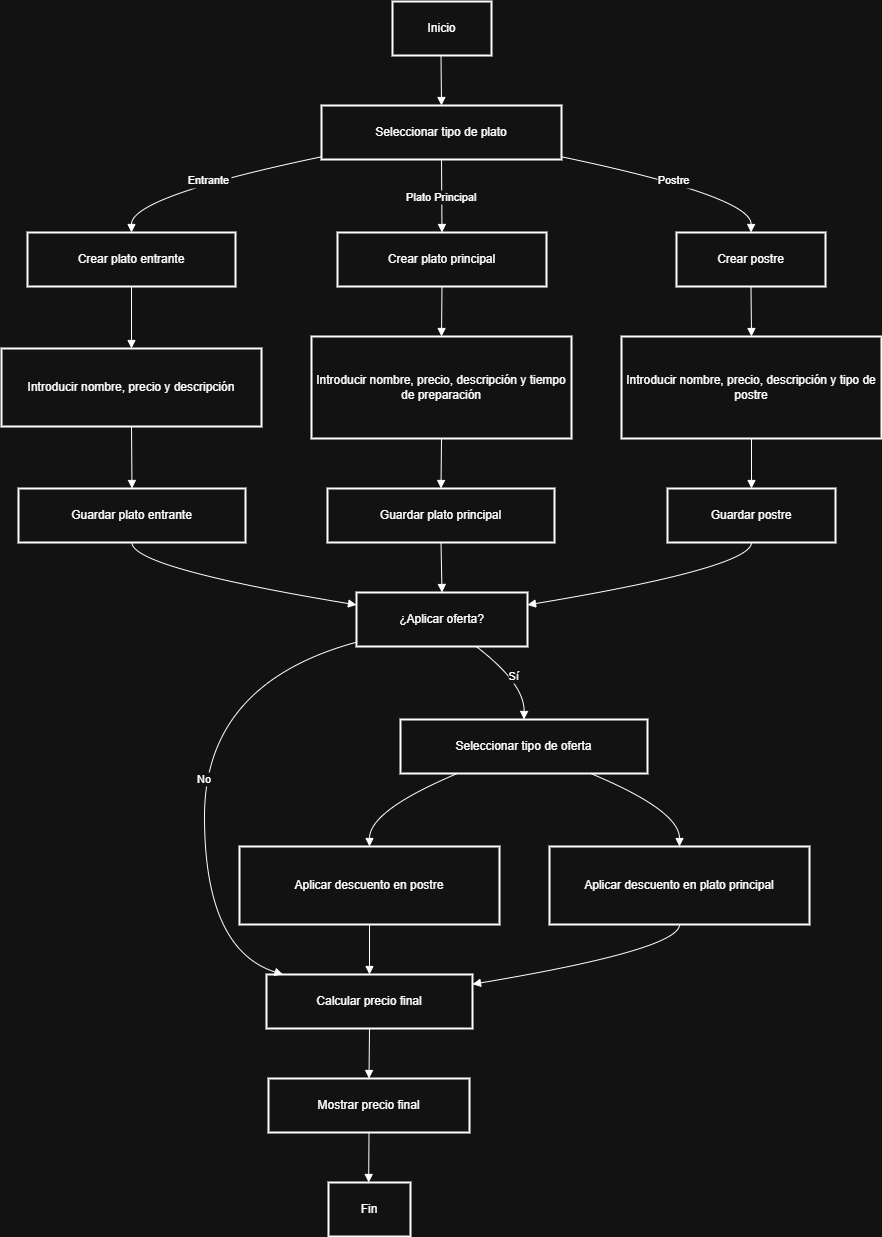

The diagram above was exported from draw.io. Its source (the exported page's mxGraphModel, read from the mxfile embedded in the PNG):
<mxGraphModel dx="2066" dy="1111" grid="1" gridSize="10" guides="1" tooltips="1" connect="1" arrows="1" fold="1" page="1" pageScale="1" pageWidth="827" pageHeight="1169" math="0" shadow="0">
  <root>
    <mxCell id="0" />
    <mxCell id="1" parent="0" />
    <mxCell id="2" value="Inicio" style="whiteSpace=wrap;strokeWidth=2;" parent="1" vertex="1">
      <mxGeometry x="399" y="8" width="99" height="54" as="geometry" />
    </mxCell>
    <mxCell id="3" value="Seleccionar tipo de plato" style="whiteSpace=wrap;strokeWidth=2;" parent="1" vertex="1">
      <mxGeometry x="328" y="112" width="240" height="54" as="geometry" />
    </mxCell>
    <mxCell id="4" value="Crear plato entrante" style="whiteSpace=wrap;strokeWidth=2;" parent="1" vertex="1">
      <mxGeometry x="34" y="239" width="208" height="54" as="geometry" />
    </mxCell>
    <mxCell id="5" value="Crear plato principal" style="whiteSpace=wrap;strokeWidth=2;" parent="1" vertex="1">
      <mxGeometry x="344" y="239" width="209" height="54" as="geometry" />
    </mxCell>
    <mxCell id="6" value="Crear postre" style="whiteSpace=wrap;strokeWidth=2;" parent="1" vertex="1">
      <mxGeometry x="683" y="239" width="149" height="54" as="geometry" />
    </mxCell>
    <mxCell id="7" value="Introducir nombre, precio y descripción" style="whiteSpace=wrap;strokeWidth=2;" parent="1" vertex="1">
      <mxGeometry x="8" y="355" width="260" height="78" as="geometry" />
    </mxCell>
    <mxCell id="8" value="Introducir nombre, precio, descripción y tiempo de preparación" style="whiteSpace=wrap;strokeWidth=2;" parent="1" vertex="1">
      <mxGeometry x="318" y="343" width="260" height="102" as="geometry" />
    </mxCell>
    <mxCell id="9" value="Introducir nombre, precio, descripción y tipo de postre" style="whiteSpace=wrap;strokeWidth=2;" parent="1" vertex="1">
      <mxGeometry x="628" y="343" width="260" height="102" as="geometry" />
    </mxCell>
    <mxCell id="10" value="Guardar plato entrante" style="whiteSpace=wrap;strokeWidth=2;" parent="1" vertex="1">
      <mxGeometry x="25" y="495" width="227" height="54" as="geometry" />
    </mxCell>
    <mxCell id="11" value="Guardar plato principal" style="whiteSpace=wrap;strokeWidth=2;" parent="1" vertex="1">
      <mxGeometry x="334" y="495" width="227" height="54" as="geometry" />
    </mxCell>
    <mxCell id="12" value="Guardar postre" style="whiteSpace=wrap;strokeWidth=2;" parent="1" vertex="1">
      <mxGeometry x="674" y="495" width="168" height="54" as="geometry" />
    </mxCell>
    <mxCell id="13" value="¿Aplicar oferta?" style="whiteSpace=wrap;strokeWidth=2;" parent="1" vertex="1">
      <mxGeometry x="363" y="599" width="171" height="54" as="geometry" />
    </mxCell>
    <mxCell id="14" value="Seleccionar tipo de oferta" style="whiteSpace=wrap;strokeWidth=2;" parent="1" vertex="1">
      <mxGeometry x="407" y="726" width="247" height="54" as="geometry" />
    </mxCell>
    <mxCell id="15" value="Calcular precio final" style="whiteSpace=wrap;strokeWidth=2;" parent="1" vertex="1">
      <mxGeometry x="273" y="981" width="206" height="54" as="geometry" />
    </mxCell>
    <mxCell id="16" value="Aplicar descuento en postre" style="whiteSpace=wrap;strokeWidth=2;" parent="1" vertex="1">
      <mxGeometry x="246" y="853" width="260" height="78" as="geometry" />
    </mxCell>
    <mxCell id="17" value="Aplicar descuento en plato principal" style="whiteSpace=wrap;strokeWidth=2;" parent="1" vertex="1">
      <mxGeometry x="556" y="853" width="260" height="78" as="geometry" />
    </mxCell>
    <mxCell id="18" value="Mostrar precio final" style="whiteSpace=wrap;strokeWidth=2;" parent="1" vertex="1">
      <mxGeometry x="275" y="1085" width="201" height="54" as="geometry" />
    </mxCell>
    <mxCell id="19" value="Fin" style="whiteSpace=wrap;strokeWidth=2;" parent="1" vertex="1">
      <mxGeometry x="335" y="1189" width="82" height="54" as="geometry" />
    </mxCell>
    <mxCell id="20" value="" style="curved=1;startArrow=none;endArrow=block;exitX=0.49;exitY=1;entryX=0.5;entryY=0;" parent="1" source="2" target="3" edge="1">
      <mxGeometry relative="1" as="geometry">
        <Array as="points" />
      </mxGeometry>
    </mxCell>
    <mxCell id="21" value="Entrante" style="curved=1;startArrow=none;endArrow=block;exitX=0;exitY=0.95;entryX=0.5;entryY=0;" parent="1" source="3" target="4" edge="1">
      <mxGeometry relative="1" as="geometry">
        <Array as="points">
          <mxPoint x="138" y="203" />
        </Array>
      </mxGeometry>
    </mxCell>
    <mxCell id="22" value="Plato Principal" style="curved=1;startArrow=none;endArrow=block;exitX=0.5;exitY=1;entryX=0.5;entryY=0;" parent="1" source="3" target="5" edge="1">
      <mxGeometry relative="1" as="geometry">
        <Array as="points" />
      </mxGeometry>
    </mxCell>
    <mxCell id="23" value="Postre" style="curved=1;startArrow=none;endArrow=block;exitX=1;exitY=0.95;entryX=0.5;entryY=0;" parent="1" source="3" target="6" edge="1">
      <mxGeometry relative="1" as="geometry">
        <Array as="points">
          <mxPoint x="758" y="203" />
        </Array>
      </mxGeometry>
    </mxCell>
    <mxCell id="24" value="" style="curved=1;startArrow=none;endArrow=block;exitX=0.5;exitY=1;entryX=0.5;entryY=0;" parent="1" source="4" target="7" edge="1">
      <mxGeometry relative="1" as="geometry">
        <Array as="points" />
      </mxGeometry>
    </mxCell>
    <mxCell id="25" value="" style="curved=1;startArrow=none;endArrow=block;exitX=0.5;exitY=1;entryX=0.5;entryY=0;" parent="1" source="5" target="8" edge="1">
      <mxGeometry relative="1" as="geometry">
        <Array as="points" />
      </mxGeometry>
    </mxCell>
    <mxCell id="26" value="" style="curved=1;startArrow=none;endArrow=block;exitX=0.5;exitY=1;entryX=0.5;entryY=0;" parent="1" source="6" target="9" edge="1">
      <mxGeometry relative="1" as="geometry">
        <Array as="points" />
      </mxGeometry>
    </mxCell>
    <mxCell id="27" value="" style="curved=1;startArrow=none;endArrow=block;exitX=0.5;exitY=1;entryX=0.5;entryY=0;" parent="1" source="7" target="10" edge="1">
      <mxGeometry relative="1" as="geometry">
        <Array as="points" />
      </mxGeometry>
    </mxCell>
    <mxCell id="28" value="" style="curved=1;startArrow=none;endArrow=block;exitX=0.5;exitY=1;entryX=0.5;entryY=0;" parent="1" source="8" target="11" edge="1">
      <mxGeometry relative="1" as="geometry">
        <Array as="points" />
      </mxGeometry>
    </mxCell>
    <mxCell id="29" value="" style="curved=1;startArrow=none;endArrow=block;exitX=0.5;exitY=1;entryX=0.5;entryY=0;" parent="1" source="9" target="12" edge="1">
      <mxGeometry relative="1" as="geometry">
        <Array as="points" />
      </mxGeometry>
    </mxCell>
    <mxCell id="30" value="" style="curved=1;startArrow=none;endArrow=block;exitX=0.5;exitY=1;entryX=0;entryY=0.23;" parent="1" source="10" target="13" edge="1">
      <mxGeometry relative="1" as="geometry">
        <Array as="points">
          <mxPoint x="138" y="574" />
        </Array>
      </mxGeometry>
    </mxCell>
    <mxCell id="31" value="" style="curved=1;startArrow=none;endArrow=block;exitX=0.5;exitY=1;entryX=0.5;entryY=0;" parent="1" source="11" target="13" edge="1">
      <mxGeometry relative="1" as="geometry">
        <Array as="points" />
      </mxGeometry>
    </mxCell>
    <mxCell id="32" value="" style="curved=1;startArrow=none;endArrow=block;exitX=0.5;exitY=1;entryX=1;entryY=0.23;" parent="1" source="12" target="13" edge="1">
      <mxGeometry relative="1" as="geometry">
        <Array as="points">
          <mxPoint x="758" y="574" />
        </Array>
      </mxGeometry>
    </mxCell>
    <mxCell id="33" value="Sí" style="curved=1;startArrow=none;endArrow=block;exitX=0.7;exitY=1;entryX=0.5;entryY=0;" parent="1" source="13" target="14" edge="1">
      <mxGeometry relative="1" as="geometry">
        <Array as="points">
          <mxPoint x="531" y="690" />
        </Array>
      </mxGeometry>
    </mxCell>
    <mxCell id="34" value="No" style="curved=1;startArrow=none;endArrow=block;exitX=0;exitY=0.92;entryX=0.08;entryY=0;" parent="1" source="13" target="15" edge="1">
      <mxGeometry relative="1" as="geometry">
        <Array as="points">
          <mxPoint x="211" y="690" />
          <mxPoint x="211" y="956" />
        </Array>
      </mxGeometry>
    </mxCell>
    <mxCell id="35" value="" style="curved=1;startArrow=none;endArrow=block;exitX=0.23;exitY=1;entryX=0.5;entryY=0;" parent="1" source="14" target="16" edge="1">
      <mxGeometry relative="1" as="geometry">
        <Array as="points">
          <mxPoint x="376" y="817" />
        </Array>
      </mxGeometry>
    </mxCell>
    <mxCell id="36" value="" style="curved=1;startArrow=none;endArrow=block;exitX=0.77;exitY=1;entryX=0.5;entryY=0;" parent="1" source="14" target="17" edge="1">
      <mxGeometry relative="1" as="geometry">
        <Array as="points">
          <mxPoint x="686" y="817" />
        </Array>
      </mxGeometry>
    </mxCell>
    <mxCell id="37" value="" style="curved=1;startArrow=none;endArrow=block;exitX=0.5;exitY=1;entryX=0.5;entryY=0;" parent="1" source="16" target="15" edge="1">
      <mxGeometry relative="1" as="geometry">
        <Array as="points" />
      </mxGeometry>
    </mxCell>
    <mxCell id="38" value="" style="curved=1;startArrow=none;endArrow=block;exitX=0.5;exitY=1;entryX=1;entryY=0.18;" parent="1" source="17" target="15" edge="1">
      <mxGeometry relative="1" as="geometry">
        <Array as="points">
          <mxPoint x="686" y="956" />
        </Array>
      </mxGeometry>
    </mxCell>
    <mxCell id="39" value="" style="curved=1;startArrow=none;endArrow=block;exitX=0.5;exitY=1;entryX=0.5;entryY=0;" parent="1" source="15" target="18" edge="1">
      <mxGeometry relative="1" as="geometry">
        <Array as="points" />
      </mxGeometry>
    </mxCell>
    <mxCell id="40" value="" style="curved=1;startArrow=none;endArrow=block;exitX=0.5;exitY=1;entryX=0.49;entryY=0;" parent="1" source="18" target="19" edge="1">
      <mxGeometry relative="1" as="geometry">
        <Array as="points" />
      </mxGeometry>
    </mxCell>
  </root>
</mxGraphModel>